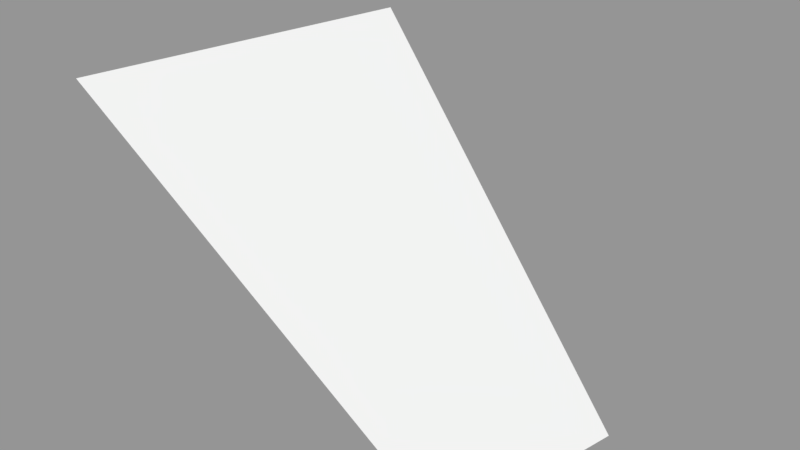 # Source: Surface105.blend  (saved by Blender 2.79.0; exported with 4.5.12 LTS)
import bpy
from mathutils import Matrix  # noqa: F401  (used for matrix-valued properties, if any)

bpy.ops.wm.read_factory_settings(use_empty=True)
scene = bpy.context.scene
scene.name = 'Scene'

# ---- collections
col_collection_1 = bpy.data.collections.new('Collection 1'); scene.collection.children.link(col_collection_1)

# ---- meshes
me_sphere_109 = bpy.data.meshes.new('Sphere.109')
me_sphere_109.from_pydata([(-0.7071, 4.883e-07, -0.7071), (-0.3827, 3.393e-07, -0.9239), (-0.6533, 0.2706, -0.7071), (-0.3536, 0.1464, -0.9239)], [], [(1, 0, 2, 3)])
_ca = me_sphere_109.color_attributes.new('Col', 'BYTE_COLOR', 'CORNER')
_ca.data.foreach_set('color', [1.0, 1.0, 1.0, 1.0, 1.0, 1.0, 1.0, 1.0, 1.0, 1.0, 1.0, 1.0, 1.0, 1.0, 1.0, 1.0])
me_sphere_109.use_remesh_preserve_volume = False
me_sphere_109.use_remesh_preserve_attributes = False
me_sphere_109.use_mirror_vertex_groups = False
me_sphere_109.update()

# ---- objects
ob_surface105 = bpy.data.objects.new('Surface105', me_sphere_109)

# ---- transforms, parenting, visibility, modifiers, constraints
ob_surface105.location = (0.0, 0.0, 0.0)
ob_surface105.scale = (1e+04, 1e+04, 1e+04)
ob_surface105.lineart.crease_threshold = 0.0

# ---- collection membership
col_collection_1.objects.link(ob_surface105)

# ---- scene / render settings (as saved in the file)
scene.frame_start = 1; scene.frame_end = 250; scene.frame_set(1)
scene.render.engine = 'BLENDER_EEVEE_NEXT'
scene.render.resolution_percentage = 50
scene.render.dither_intensity = 0.0
scene.cycles.use_denoising = False
scene.cycles.samples = 128
scene.cycles.sampling_pattern = 'TABULATED_SOBOL'
scene.cycles.use_adaptive_sampling = False
scene.cycles.use_light_tree = False
scene.cycles.blur_glossy = 0.0
scene.cycles.sample_clamp_indirect = 0.0
scene.view_settings.view_transform = 'Standard'
bpy.context.view_layer.update()

# ---- added for rendering (the .blend has no active camera and no usable light): camera, sun + grey world if the file has none
cam_auto = bpy.data.cameras.new('AutoCamera')
cam_auto.lens = 50.0
cam_auto.sensor_width = 36.0
cam_auto.clip_end = 80407.2
ob_auto_camera = bpy.data.objects.new('AutoCamera', cam_auto)
scene.collection.objects.link(ob_auto_camera)
ob_auto_camera.location = (-721.674, -4144.96, -4489.63)
ob_auto_camera.rotation_euler = (1.09748, -7.21219e-08, 0.694738)
scene.camera = ob_auto_camera
light_auto_sun = bpy.data.lights.new('AutoSun', 'SUN')
light_auto_sun.energy = 3.0
light_auto_sun.angle = 0.0523599
ob_auto_sun = bpy.data.objects.new('AutoSun', light_auto_sun)
scene.collection.objects.link(ob_auto_sun)
ob_auto_sun.rotation_euler = (0.872665, 0.174533, 0.523599)
if scene.world is None:
    world_auto = bpy.data.worlds.new('AutoWorld')
    world_auto.color = (0.3, 0.3, 0.3)
    scene.world = world_auto
bpy.context.view_layer.update()

